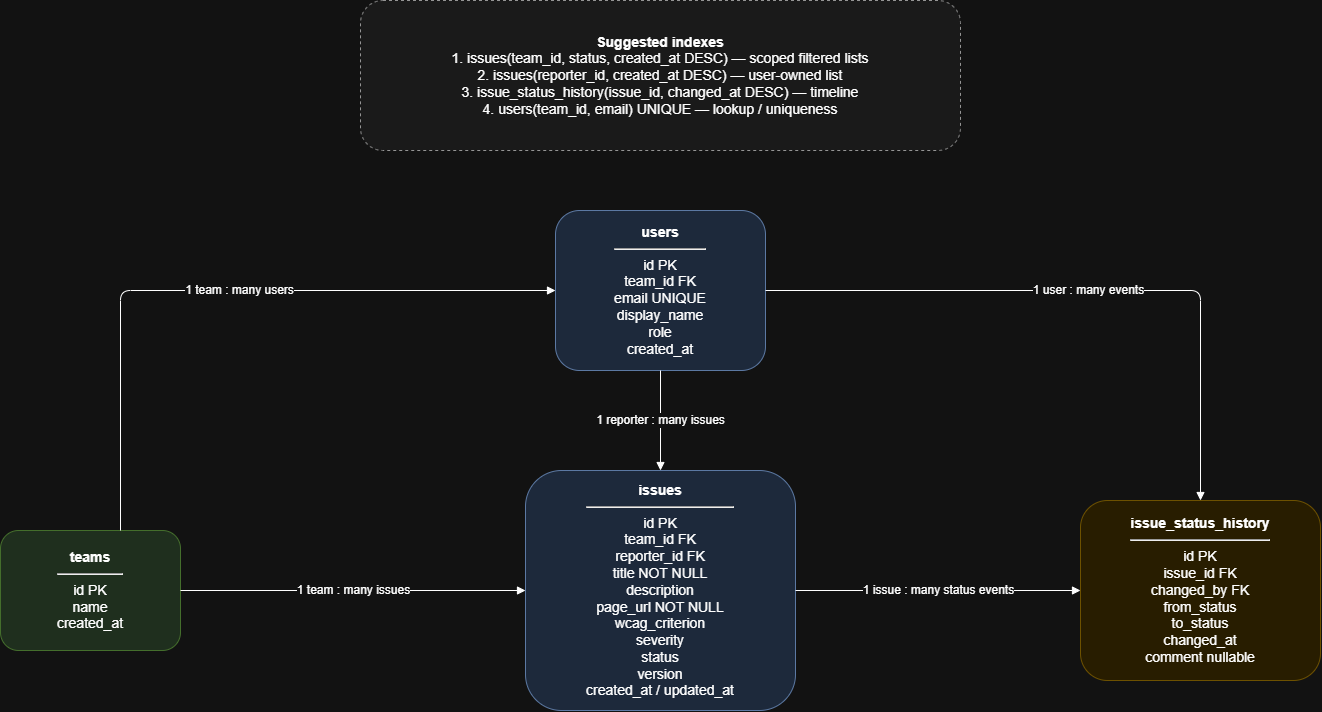

The diagram above was exported from draw.io. Its source (the exported page's mxGraphModel, read from the mxfile embedded in the PNG):
<mxGraphModel dx="1428" dy="751" grid="1" gridSize="10" guides="1" tooltips="1" connect="1" arrows="1" fold="1" page="1" pageScale="1" pageWidth="1400" pageHeight="900" math="0" shadow="0">
  <root>
    <mxCell id="0" />
    <mxCell id="1" parent="0" />
    <mxCell id="teams" parent="1" style="rounded=1;whiteSpace=wrap;html=1;fillColor=#d5e8d4;strokeColor=#82b366;fontSize=14;" value="&lt;b&gt;teams&lt;/b&gt;&lt;hr&gt;id PK&lt;br&gt;name&lt;br&gt;created_at" vertex="1">
      <mxGeometry height="120" width="180" x="40" y="560" as="geometry" />
    </mxCell>
    <mxCell id="users" parent="1" style="rounded=1;whiteSpace=wrap;html=1;fillColor=#dae8fc;strokeColor=#6c8ebf;fontSize=14;" value="&lt;b&gt;users&lt;/b&gt;&lt;hr&gt;id PK&lt;br&gt;team_id FK&lt;br&gt;email UNIQUE&lt;br&gt;display_name&lt;br&gt;role&lt;br&gt;created_at" vertex="1">
      <mxGeometry height="160" width="210" x="595" y="240" as="geometry" />
    </mxCell>
    <mxCell id="issues" parent="1" style="rounded=1;whiteSpace=wrap;html=1;fillColor=#dae8fc;strokeColor=#6c8ebf;fontSize=14;" value="&lt;b&gt;issues&lt;/b&gt;&lt;hr&gt;id PK&lt;br&gt;team_id FK&lt;br&gt;reporter_id FK&lt;br&gt;title NOT NULL&lt;br&gt;description&lt;br&gt;page_url NOT NULL&lt;br&gt;wcag_criterion&lt;br&gt;severity&lt;br&gt;status&lt;br&gt;version&lt;br&gt;created_at / updated_at" vertex="1">
      <mxGeometry height="240" width="270" x="565" y="500" as="geometry" />
    </mxCell>
    <mxCell id="history" parent="1" style="rounded=1;whiteSpace=wrap;html=1;fillColor=#fff2cc;strokeColor=#d6b656;fontSize=14;" value="&lt;b&gt;issue_status_history&lt;/b&gt;&lt;hr&gt;id PK&lt;br&gt;issue_id FK&lt;br&gt;changed_by FK&lt;br&gt;from_status&lt;br&gt;to_status&lt;br&gt;changed_at&lt;br&gt;comment nullable" vertex="1">
      <mxGeometry height="180" width="240" x="1120" y="530" as="geometry" />
    </mxCell>
    <mxCell id="idx" parent="1" style="rounded=1;whiteSpace=wrap;html=1;fillColor=#f5f5f5;strokeColor=#666666;fontSize=14;dashed=1;" value="&lt;b&gt;Suggested indexes&lt;/b&gt;&lt;br&gt;1. issues(team_id, status, created_at DESC) — scoped filtered lists&lt;br&gt;2. issues(reporter_id, created_at DESC) — user-owned list&lt;br&gt;3. issue_status_history(issue_id, changed_at DESC) — timeline&lt;br&gt;4. users(team_id, email) UNIQUE — lookup / uniqueness" vertex="1">
      <mxGeometry height="150" width="600" x="400" y="30" as="geometry" />
    </mxCell>
    <mxCell id="r1" edge="1" parent="1" source="teams" style="edgeStyle=orthogonalEdgeStyle;rounded=1;orthogonalLoop=1;jettySize=auto;html=1;endArrow=block;endFill=1;fontSize=12;" target="users" value="1 team : many users">
      <mxGeometry relative="1" x="0.065" as="geometry">
        <Array as="points">
          <mxPoint x="160" y="320" />
        </Array>
      </mxGeometry>
    </mxCell>
    <mxCell id="r2" edge="1" parent="1" source="teams" style="edgeStyle=orthogonalEdgeStyle;rounded=1;orthogonalLoop=1;jettySize=auto;html=1;endArrow=block;endFill=1;fontSize=12;" target="issues" value="1 team : many issues">
      <mxGeometry relative="1" as="geometry" />
    </mxCell>
    <mxCell id="r3" edge="1" parent="1" source="users" style="edgeStyle=orthogonalEdgeStyle;rounded=1;orthogonalLoop=1;jettySize=auto;html=1;endArrow=block;endFill=1;fontSize=12;" target="issues" value="1 reporter : many issues">
      <mxGeometry relative="1" as="geometry" />
    </mxCell>
    <mxCell id="r4" edge="1" parent="1" source="issues" style="edgeStyle=orthogonalEdgeStyle;rounded=1;orthogonalLoop=1;jettySize=auto;html=1;endArrow=block;endFill=1;fontSize=12;" target="history" value="1 issue : many status events">
      <mxGeometry relative="1" as="geometry" />
    </mxCell>
    <mxCell id="r5" edge="1" parent="1" source="users" style="edgeStyle=orthogonalEdgeStyle;rounded=1;orthogonalLoop=1;jettySize=auto;html=1;endArrow=block;endFill=1;fontSize=12;" target="history" value="1 user : many events">
      <mxGeometry relative="1" as="geometry" />
    </mxCell>
  </root>
</mxGraphModel>